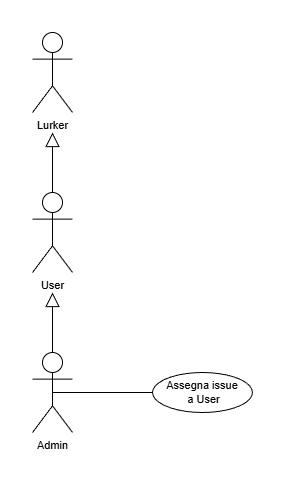

The diagram above was exported from draw.io. Its source (the exported page's mxGraphModel, read from the mxfile embedded in the PNG):
<mxGraphModel dx="763" dy="933" grid="1" gridSize="10" guides="1" tooltips="1" connect="1" arrows="1" fold="1" page="1" pageScale="1" pageWidth="827" pageHeight="1169" math="0" shadow="0">
  <root>
    <mxCell id="0" />
    <mxCell id="1" parent="0" />
    <mxCell id="jsNkCgQW-_bFnZHwyPCW-1" parent="1" style="shape=umlActor;verticalLabelPosition=bottom;verticalAlign=top;html=1;outlineConnect=0;fontStyle=0;fontSize=11;labelBackgroundColor=none;fillColor=none;" value="Lurker" vertex="1">
      <mxGeometry height="80" width="40" x="280" y="360" as="geometry" />
    </mxCell>
    <mxCell id="jsNkCgQW-_bFnZHwyPCW-2" edge="1" parent="1" source="jsNkCgQW-_bFnZHwyPCW-7" style="rounded=0;orthogonalLoop=1;jettySize=auto;html=1;exitX=0.5;exitY=0.5;exitDx=0;exitDy=0;exitPerimeter=0;entryX=0;entryY=0.5;entryDx=0;entryDy=0;fontStyle=0;fontSize=11;endArrow=none;endFill=0;labelBackgroundColor=default;" target="jsNkCgQW-_bFnZHwyPCW-5">
      <mxGeometry relative="1" as="geometry">
        <mxPoint x="299.6000061035156" y="727" as="sourcePoint" />
      </mxGeometry>
    </mxCell>
    <mxCell id="jsNkCgQW-_bFnZHwyPCW-3" edge="1" parent="1" source="jsNkCgQW-_bFnZHwyPCW-4" style="rounded=0;orthogonalLoop=1;jettySize=auto;html=1;exitX=0.5;exitY=0;exitDx=0;exitDy=0;exitPerimeter=0;endArrow=block;endFill=0;labelBackgroundColor=default;endSize=12;fontStyle=0;fontSize=11;">
      <mxGeometry relative="1" as="geometry">
        <mxPoint x="300" y="460" as="targetPoint" />
      </mxGeometry>
    </mxCell>
    <mxCell id="jsNkCgQW-_bFnZHwyPCW-4" parent="1" style="shape=umlActor;verticalLabelPosition=bottom;verticalAlign=top;html=1;outlineConnect=0;fontStyle=0;fontSize=11;labelBackgroundColor=none;fillColor=none;" value="User" vertex="1">
      <mxGeometry height="80" width="40" x="280" y="520" as="geometry" />
    </mxCell>
    <mxCell id="jsNkCgQW-_bFnZHwyPCW-5" parent="1" style="ellipse;whiteSpace=wrap;html=1;align=center;fontStyle=0;fontSize=11;labelBackgroundColor=none;fillColor=none;" value="Assegna issue&lt;div&gt;&amp;nbsp;a User&lt;/div&gt;" vertex="1">
      <mxGeometry height="40" width="100" x="400" y="700" as="geometry" />
    </mxCell>
    <mxCell id="jsNkCgQW-_bFnZHwyPCW-6" edge="1" parent="1" source="jsNkCgQW-_bFnZHwyPCW-7" style="rounded=0;orthogonalLoop=1;jettySize=auto;html=1;exitX=0.5;exitY=0;exitDx=0;exitDy=0;exitPerimeter=0;endArrow=block;endFill=0;labelBackgroundColor=default;endSize=12;fontStyle=0;fontSize=11;">
      <mxGeometry relative="1" as="geometry">
        <mxPoint x="300" y="620" as="targetPoint" />
      </mxGeometry>
    </mxCell>
    <mxCell id="jsNkCgQW-_bFnZHwyPCW-7" parent="1" style="shape=umlActor;verticalLabelPosition=bottom;verticalAlign=top;html=1;outlineConnect=0;fontStyle=0;fontSize=11;labelBackgroundColor=none;fillColor=none;" value="Admin" vertex="1">
      <mxGeometry height="80" width="40" x="280" y="680" as="geometry" />
    </mxCell>
  </root>
</mxGraphModel>